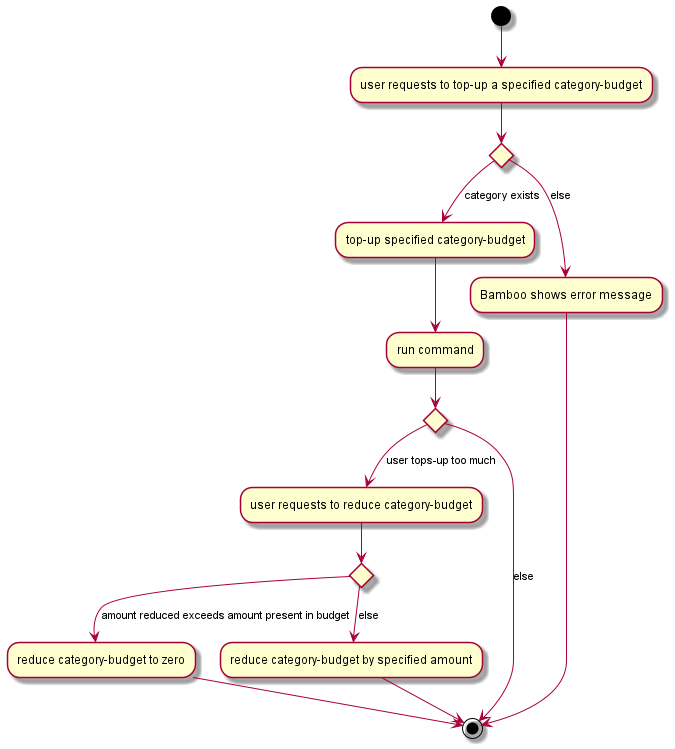

The diagram above was rendered by PlantUML. Its source (embedded in the PNG):
@startuml
(*)  --> "user requests to top-up a specified category-budget"
If "" then
--> [category exists] "top-up specified category-budget"
--> "run command"
If "" then
--> [user tops-up too much] "user requests to reduce category-budget"
If "" then
--> [amount reduced exceeds amount present in budget] "reduce category-budget to zero"
-->(*)
else
--> [else] "reduce category-budget by specified amount"
-->(*)
Endif
else
--> [else] (*)
Endif
else
--> [else] "Bamboo shows error message"
Endif
-->(*)
@enduml